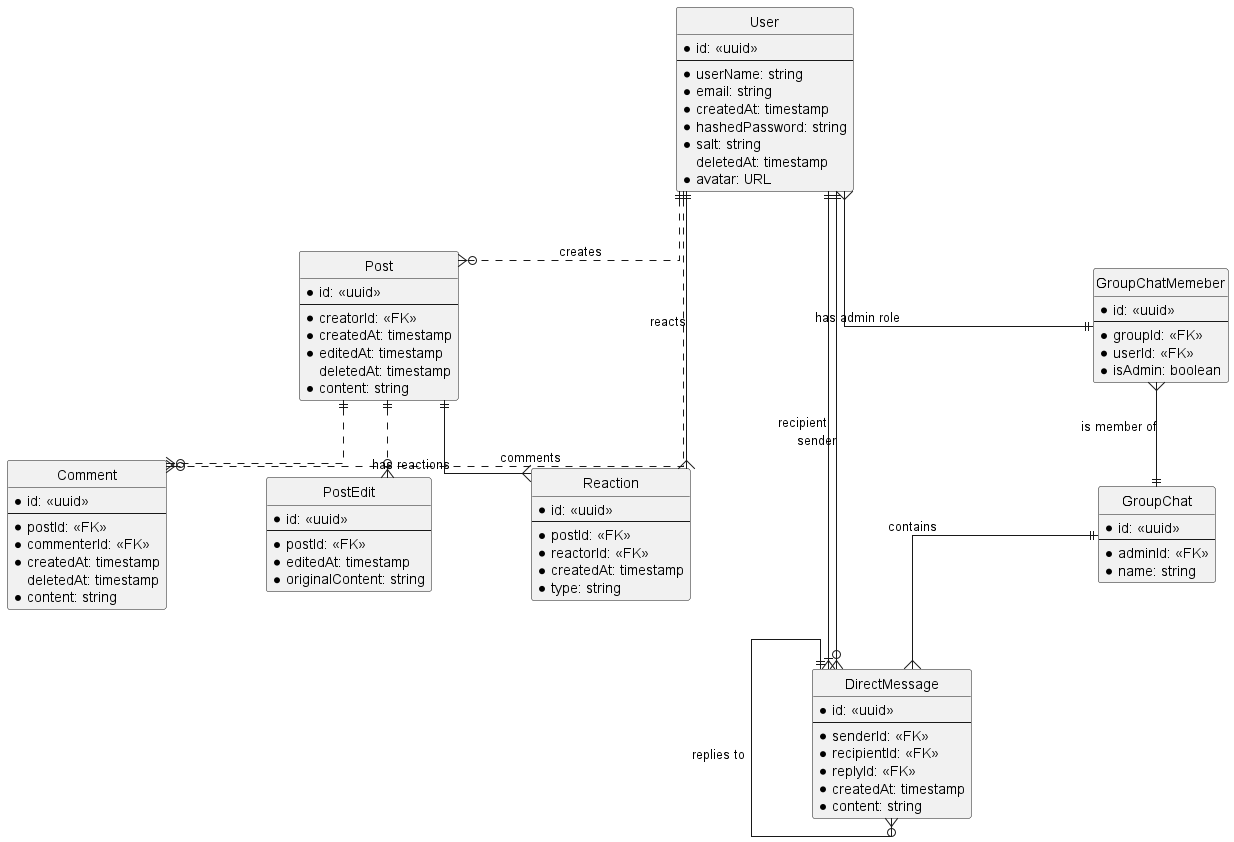

The diagram above was rendered by PlantUML. Its source (embedded in the PNG):
@startuml social_network_extended

hide circle
skinparam Linetype ortho
skinparam Ranksep 60
skinparam Nodesep 100

entity User {
    * id: <<uuid>>
    ---
    * userName: string
    * email: string
    * createdAt: timestamp
    ' never store passwords as plaintext!
    * hashedPassword: string
    * salt: string
    deletedAt: timestamp
    * avatar: URL
}

entity Post {
    * id: <<uuid>>
    ---
    * creatorId: <<FK>>
    * createdAt: timestamp
    * editedAt: timestamp
    deletedAt: timestamp
    * content: string
}

entity Comment {
    * id: <<uuid>>
    ---
    * postId: <<FK>>
    * commenterId: <<FK>>
    * createdAt: timestamp
    deletedAt: timestamp
    * content: string
}

entity PostEdit {
    * id: <<uuid>>
    ---
    * postId: <<FK>>
    * editedAt: timestamp
    * originalContent: string
}

User ||..o{ Post: creates
User ||..o{ Comment: comments
Post ||..o{ Comment
Post ||..o{ PostEdit

' --- TODO: YOUR ERD EXTENSION

entity Reaction {
    * id: <<uuid>>
    ---
    * postId: <<FK>>
    * reactorId: <<FK>>
    * createdAt: timestamp
    * type: string
}

entity DirectMessage {
    * id: <<uuid>>
    ---
    * senderId: <<FK>>
    * recipientId: <<FK>>
    * replyId: <<FK>>
    * createdAt: timestamp
    * content: string
}

entity GroupChat {
    * id: <<uuid>>
    ---
    * adminId: <<FK>>
    * name: string
}

entity GroupChatMemeber {
    * id: <<uuid>>
    ---
    * groupId: <<FK>>
    * userId: <<FK>>
    * isAdmin: boolean
}

User ||--{ Reaction : reacts
Post ||--{ Reaction : has reactions
DirectMessage ||--o{ DirectMessage : replies to
User }--|| GroupChatMemeber : has admin role
GroupChatMemeber }--|| GroupChat : is member of
User ||--|{ DirectMessage : recipient
User ||--o{ DirectMessage : sender
GroupChat ||--{ DirectMessage : contains

@enduml